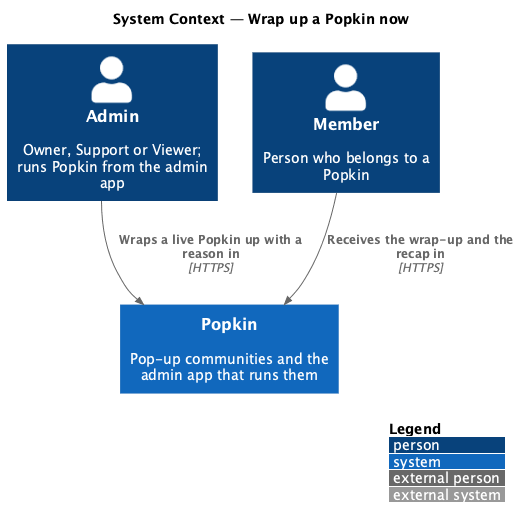

The diagram above was rendered by PlantUML. Its source (embedded in the PNG):
@startuml
!include <C4/C4_Context>
LAYOUT_WITH_LEGEND()
title System Context — Wrap up a Popkin now

Person(admin, "Admin", "Owner, Support or Viewer; runs Popkin from the admin app")
Person(member, "Member", "Person who belongs to a Popkin")
System(popkin, "Popkin", "Pop-up communities and the admin app that runs them")

Rel(admin, popkin, "Wraps a live Popkin up with a reason in", "HTTPS")
Rel(member, popkin, "Receives the wrap-up and the recap in", "HTTPS")
@enduml